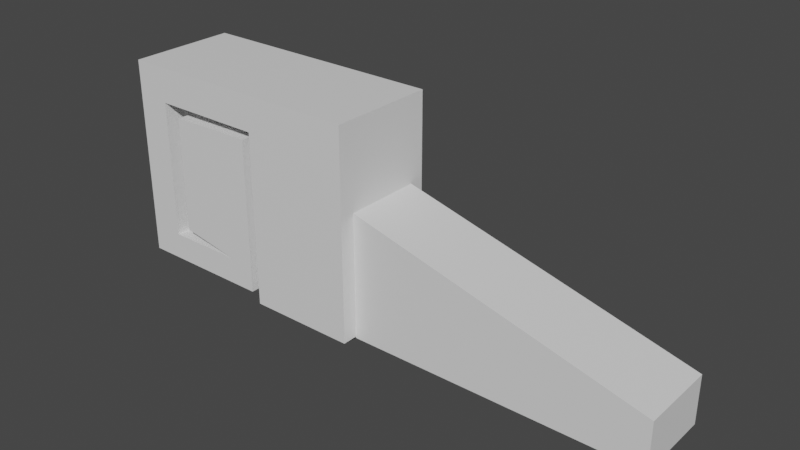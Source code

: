 # Source: geyser_snail.blend  (saved by Blender 2.81.16; exported with 4.5.12 LTS)
import bpy
from mathutils import Matrix  # noqa: F401  (used for matrix-valued properties, if any)

bpy.ops.wm.read_factory_settings(use_empty=True)
scene = bpy.context.scene
scene.name = 'Scene'

# ---- collections
col_collection = bpy.data.collections.new('Collection'); scene.collection.children.link(col_collection)

# ---- materials (node trees are filled in below, after node groups)
mat_material_010 = bpy.data.materials.new('Material.010')
mat_material_010.use_transparent_shadow = False
mat_material_011 = bpy.data.materials.new('Material.011')
mat_material_011.use_transparent_shadow = False

# ---- material node trees
mat_material_010.use_nodes = True; mat_material_010.node_tree.nodes.clear()
_N = mat_material_010.node_tree.nodes; _L = mat_material_010.node_tree.links
n0 = _N.new('ShaderNodeOutputMaterial'); n0.name = 'Material Output'; n0.location = (300, 300)
n1 = _N.new('ShaderNodeBsdfPrincipled'); n1.name = 'Principled BSDF'; n1.location = (10, 300)
n1.distribution = 'GGX'
n1.subsurface_method = 'BURLEY'
n1.inputs[3].default_value = 1.45
n1.inputs[27].default_value = (0.0, 0.0, 0.0, 1.0)
n1.inputs[28].default_value = 1.0
_L.new(n1.outputs[0], n0.inputs[0])
n0.is_active_output = True
mat_material_011.use_nodes = True; mat_material_011.node_tree.nodes.clear()
_N = mat_material_011.node_tree.nodes; _L = mat_material_011.node_tree.links
n0 = _N.new('ShaderNodeOutputMaterial'); n0.name = 'Material Output'; n0.location = (300, 300)
n1 = _N.new('ShaderNodeBsdfPrincipled'); n1.name = 'Principled BSDF'; n1.location = (10, 300)
n1.distribution = 'GGX'
n1.subsurface_method = 'BURLEY'
n1.inputs[3].default_value = 1.45
n1.inputs[27].default_value = (0.0, 0.0, 0.0, 1.0)
n1.inputs[28].default_value = 1.0
_L.new(n1.outputs[0], n0.inputs[0])
n0.is_active_output = True

# ---- world
world_world = bpy.data.worlds.new('World'); scene.world = world_world
world_world.use_nodes = True; world_world.node_tree.nodes.clear()
_N = world_world.node_tree.nodes; _L = world_world.node_tree.links
n0 = _N.new('ShaderNodeOutputWorld'); n0.name = 'World Output'; n0.location = (300, 300)
n1 = _N.new('ShaderNodeBackground'); n1.name = 'Background'; n1.location = (10, 300)
n1.inputs[0].default_value = (0.05088, 0.05088, 0.05088, 1.0)
_L.new(n1.outputs[0], n0.inputs[0])
n0.is_active_output = True
world_world.color = (0.05088, 0.05088, 0.05088)
world_world.use_sun_shadow = False
world_world.sun_shadow_jitter_overblur = 0.0

# ---- meshes
me_cube_018 = bpy.data.meshes.new('Cube.018')
me_cube_018.from_pydata([(-1.0, -1.0, -1.0), (-1.0, -1.0, 2.232), (-1.0, 1.0, -1.0), (-1.0, 1.0, 2.232), (1.0, -1.0, -1.0), (1.0, -1.0, 2.232), (1.0, 1.0, -1.0), (1.0, 1.0, 2.232), (-1.0, -1.0, 2.876), (-1.0, 1.0, 2.876), (1.0, 1.0, 2.876), (1.0, -1.0, 2.876), (-3.089, -1.0, 2.232), (-3.089, 1.0, 2.232), (-3.089, -1.0, 2.876), (-3.089, 1.0, 2.876), (-3.71, -1.0, 2.232), (-3.71, 1.0, 2.232), (-3.71, -1.0, 2.876), (-3.71, 1.0, 2.876), (-3.089, -1.0, -0.3288), (-3.089, 1.0, -0.3288), (-3.71, -1.0, -0.3288), (-3.71, 1.0, -0.3288), (-3.089, -1.0, -0.8238), (-3.089, 1.0, -0.8238), (-3.71, -1.0, -0.8238), (-3.71, 1.0, -0.8238), (-1.629, -1.0, -0.3288), (-1.629, 1.0, -0.3288), (-1.629, -1.0, -0.8238), (-1.629, 1.0, -0.8238), (-1.172, -1.0, -0.3288), (-1.172, 1.0, -0.3288), (-1.172, -1.0, -0.8238), (-1.172, 1.0, -0.8238), (-1.629, -1.0, 2.052), (-1.629, 1.0, 2.052), (-1.172, -1.0, 2.052), (-1.172, 1.0, 2.052), (-2.766, -1.0, -0.1248), (-2.766, 1.0, -0.1248), (-2.766, -1.0, 2.023), (-2.766, 1.0, 2.023), (1.0, 0.7183, 1.298), (1.0, 0.7183, -1.024), (1.0, -0.7183, -1.024), (1.0, -0.7183, 1.298), (6.429, 0.7183, -0.1132), (6.429, 0.7183, -0.9994), (6.429, -0.7183, -0.9994), (6.429, -0.7183, -0.1132)], [], [(0, 1, 3, 2), (2, 3, 7, 6), (6, 7, 44, 45), (4, 5, 1, 0), (2, 6, 4, 0), (9, 3, 13, 15), (10, 9, 8, 11), (1, 5, 11, 8), (7, 3, 9, 10), (5, 7, 10, 11), (12, 14, 18, 16), (3, 1, 12, 13), (1, 8, 14, 12), (8, 9, 15, 14), (17, 16, 18, 19), (16, 17, 23, 22), (15, 13, 17, 19), (14, 15, 19, 18), (23, 21, 25, 27), (12, 16, 22, 20), (13, 12, 20, 21), (17, 13, 21, 23), (25, 24, 26, 27), (22, 23, 27, 26), (20, 22, 26, 24), (25, 21, 29, 31), (28, 30, 34, 32), (24, 25, 31, 30), (20, 24, 30, 28), (21, 20, 28, 29), (33, 32, 34, 35), (30, 31, 35, 34), (31, 29, 33, 35), (32, 33, 39, 38), (37, 36, 38, 39), (33, 29, 37, 39), (28, 32, 38, 36), (36, 37, 43, 42), (41, 40, 42, 43), (28, 36, 42, 40), (29, 28, 40, 41), (37, 29, 41, 43), (44, 47, 51, 48), (5, 4, 46, 47), (4, 6, 45, 46), (7, 5, 47, 44), (49, 48, 51, 50), (45, 44, 48, 49), (47, 46, 50, 51), (46, 45, 49, 50)])
me_cube_018.polygons.foreach_set('material_index', [0, 0, 0, 0, 0, 0, 0, 0, 0, 0, 0, 0, 0, 0, 0, 0, 0, 0, 0, 0, 0, 0, 0, 0, 0, 0, 0, 0, 0, 0, 0, 0, 0, 0, 0, 0, 0, 0, 0, 0, 0, 0, 1, 0, 0, 0, 1, 1, 1, 1])
_uv = me_cube_018.uv_layers.new(name='UVMap')
_uv.uv.foreach_set('vector', [0.375, 0.0, 0.625, 0.0, 0.625, 0.25, 0.375, 0.25, 0.375, 0.25, 0.625, 0.25, 0.625, 0.5, 0.375, 0.5, 0.375, 0.5, 0.625, 0.5, 0.625, 0.5, 0.375, 0.5, 0.375, 0.75, 0.625, 0.75, 0.625, 1.0, 0.375, 1.0, 0.125, 0.5, 0.375, 0.5, 0.375, 0.75, 0.125, 0.75, 0.625, 0.25, 0.625, 0.25, 0.625, 0.25, 0.625, 0.25, 0.625, 0.5, 0.875, 0.5, 0.875, 0.75, 0.625, 0.75, 0.625, 1.0, 0.625, 0.75, 0.625, 0.75, 0.625, 1.0, 0.625, 0.5, 0.625, 0.25, 0.625, 0.25, 0.625, 0.5, 0.625, 0.75, 0.625, 0.5, 0.625, 0.5, 0.625, 0.75, 0.625, 1.0, 0.625, 1.0, 0.625, 1.0, 0.625, 1.0, 0.625, 0.25, 0.625, 0.0, 0.625, 0.0, 0.625, 0.25, 0.625, 1.0, 0.625, 1.0, 0.625, 1.0, 0.625, 1.0, 0.875, 0.75, 0.875, 0.5, 0.875, 0.5, 0.875, 0.75, 0.625, 0.25, 0.625, 0.0, 0.625, 0.0, 0.625, 0.25, 0.625, 0.0, 0.625, 0.25, 0.625, 0.25, 0.625, 0.0, 0.625, 0.25, 0.625, 0.25, 0.625, 0.25, 0.625, 0.25, 0.875, 0.75, 0.875, 0.5, 0.875, 0.5, 0.875, 0.75, 0.625, 0.25, 0.625, 0.25, 0.625, 0.25, 0.625, 0.25, 0.625, 1.0, 0.625, 1.0, 0.625, 1.0, 0.625, 1.0, 0.625, 0.25, 0.625, 0.0, 0.625, 0.0, 0.625, 0.25, 0.625, 0.25, 0.625, 0.25, 0.625, 0.25, 0.625, 0.25, 0.625, 0.25, 0.625, 0.0, 0.625, 0.0, 0.625, 0.25, 0.625, 0.0, 0.625, 0.25, 0.625, 0.25, 0.625, 0.0, 0.625, 1.0, 0.625, 1.0, 0.625, 1.0, 0.625, 1.0, 0.625, 0.25, 0.625, 0.25, 0.625, 0.25, 0.625, 0.25, 0.625, 1.0, 0.625, 1.0, 0.625, 1.0, 0.625, 1.0, 0.625, 0.0, 0.625, 0.25, 0.625, 0.25, 0.625, 0.0, 0.625, 1.0, 0.625, 1.0, 0.625, 1.0, 0.625, 1.0, 0.625, 0.25, 0.625, 0.0, 0.625, 0.0, 0.625, 0.25, 0.625, 0.25, 0.625, 0.0, 0.625, 0.0, 0.625, 0.25, 0.625, 0.0, 0.625, 0.25, 0.625, 0.25, 0.625, 0.0, 0.625, 0.25, 0.625, 0.25, 0.625, 0.25, 0.625, 0.25, 0.625, 0.0, 0.625, 0.25, 0.625, 0.25, 0.625, 0.0, 0.625, 0.25, 0.625, 0.0, 0.625, 0.0, 0.625, 0.25, 0.625, 0.25, 0.625, 0.25, 0.625, 0.25, 0.625, 0.25, 0.625, 1.0, 0.625, 1.0, 0.625, 1.0, 0.625, 1.0, 0.625, 0.0, 0.625, 0.25, 0.625, 0.25, 0.625, 0.0, 0.625, 0.25, 0.625, 0.0, 0.625, 0.0, 0.625, 0.25, 0.625, 1.0, 0.625, 1.0, 0.625, 1.0, 0.625, 1.0, 0.625, 0.25, 0.625, 0.0, 0.625, 0.0, 0.625, 0.25, 0.625, 0.25, 0.625, 0.25, 0.625, 0.25, 0.625, 0.25, 0.625, 0.5, 0.625, 0.75, 0.625, 0.75, 0.625, 0.5, 0.625, 0.75, 0.375, 0.75, 0.375, 0.75, 0.625, 0.75, 0.375, 0.75, 0.375, 0.5, 0.375, 0.5, 0.375, 0.75, 0.625, 0.5, 0.625, 0.75, 0.625, 0.75, 0.625, 0.5, 0.375, 0.5, 0.625, 0.5, 0.625, 0.75, 0.375, 0.75, 0.375, 0.5, 0.625, 0.5, 0.625, 0.5, 0.375, 0.5, 0.625, 0.75, 0.375, 0.75, 0.375, 0.75, 0.625, 0.75, 0.375, 0.75, 0.375, 0.5, 0.375, 0.5, 0.375, 0.75])
me_cube_018.materials.append(mat_material_010)
me_cube_018.materials.append(mat_material_011)
me_cube_018.use_remesh_fix_poles = True
me_cube_018.use_remesh_preserve_attributes = False
me_cube_018.use_mirror_vertex_groups = False
me_cube_018.update()

# ---- objects
ob_cube = bpy.data.objects.new('Cube', me_cube_018)

# ---- transforms, parenting, visibility, modifiers, constraints
ob_cube.location = (0.0, 0.0, 0.0)
ob_cube.lineart.crease_threshold = 0.0

# ---- collection membership
col_collection.objects.link(ob_cube)

# ---- scene / render settings (as saved in the file)
scene.frame_start = 1; scene.frame_end = 250; scene.frame_set(1)
scene.render.engine = 'BLENDER_EEVEE_NEXT'
scene.cycles.use_denoising = False
scene.cycles.samples = 128
scene.cycles.sampling_pattern = 'TABULATED_SOBOL'
scene.cycles.use_adaptive_sampling = False
scene.cycles.use_light_tree = False
scene.view_settings.view_transform = 'Filmic'
bpy.context.view_layer.update()

# ---- added for rendering (the .blend has no active camera and no usable light): camera, sun
cam_auto = bpy.data.cameras.new('AutoCamera')
cam_auto.lens = 50.0
cam_auto.sensor_width = 36.0
cam_auto.clip_end = 1000.0
ob_auto_camera = bpy.data.objects.new('AutoCamera', cam_auto)
scene.collection.objects.link(ob_auto_camera)
ob_auto_camera.location = (11.579, -12.2638, 9.10193)
ob_auto_camera.rotation_euler = (1.09748, -7.21219e-08, 0.694738)
scene.camera = ob_auto_camera
light_auto_sun = bpy.data.lights.new('AutoSun', 'SUN')
light_auto_sun.energy = 3.0
light_auto_sun.angle = 0.0523599
ob_auto_sun = bpy.data.objects.new('AutoSun', light_auto_sun)
scene.collection.objects.link(ob_auto_sun)
ob_auto_sun.rotation_euler = (0.872665, 0.174533, 0.523599)
bpy.context.view_layer.update()
